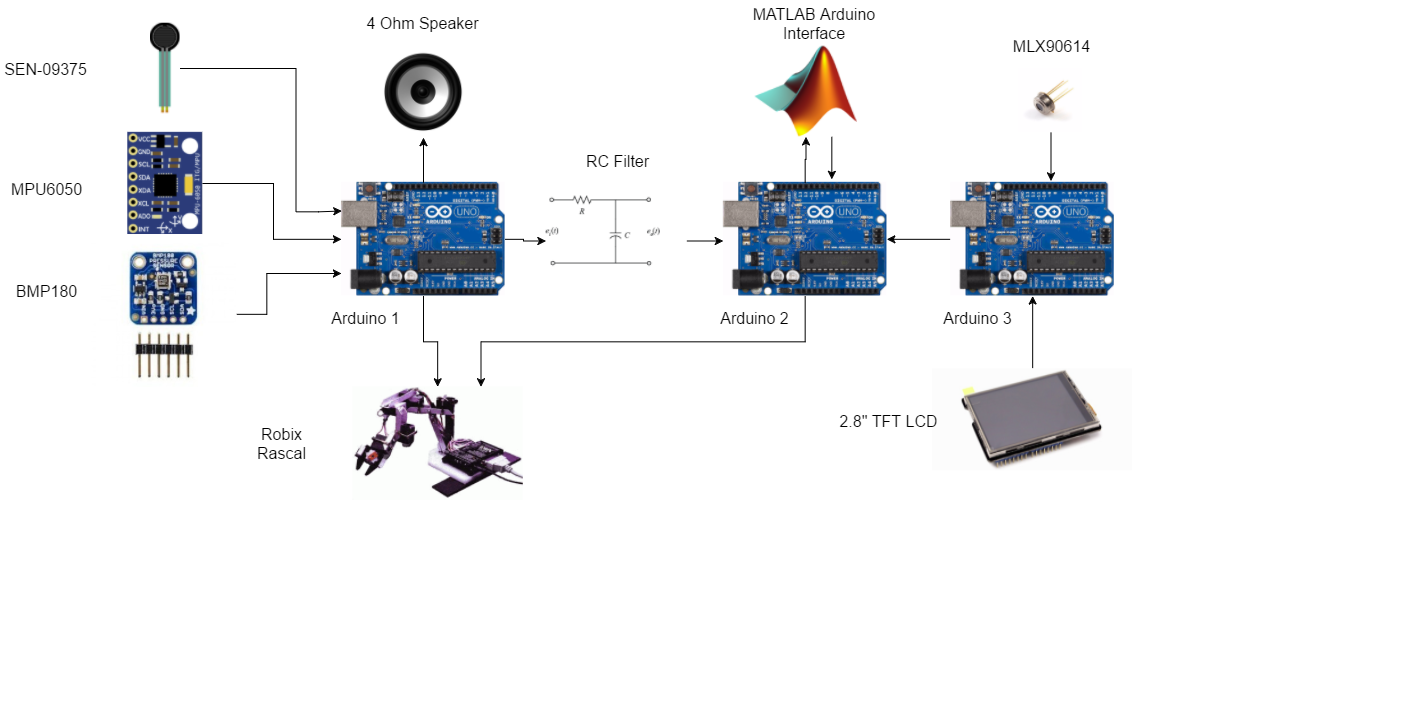

The diagram above was exported from draw.io. Its source (the exported page's mxGraphModel, read from the mxfile embedded in the PNG):
<mxGraphModel dx="1928" dy="322" grid="1" gridSize="10" guides="1" tooltips="1" connect="1" arrows="1" fold="1" page="1" pageScale="1" pageWidth="1100" pageHeight="850" background="#ffffff" math="0" shadow="0">
  <root>
    <mxCell id="0" />
    <mxCell id="1" parent="0" />
    <mxCell id="40" value="" style="group;fontSize=13;" vertex="1" connectable="0" parent="1">
      <mxGeometry x="-61" y="240" width="1412" height="710" as="geometry" />
    </mxCell>
    <mxCell id="2" value="" style="shape=image;verticalLabelPosition=bottom;labelBackgroundColor=#ffffff;verticalAlign=top;aspect=fixed;imageAspect=0;image=http://robotechshop.com/wp-content/uploads/2015/12/arduino_uno_large-comp.jpg;" vertex="1" parent="40">
      <mxGeometry x="722.8433734939758" y="181.81818181818184" width="163.63636363636365" height="113.63636363636364" as="geometry" />
    </mxCell>
    <mxCell id="21" style="edgeStyle=orthogonalEdgeStyle;rounded=0;html=1;exitX=0;exitY=0.5;entryX=1;entryY=0.5;jettySize=auto;orthogonalLoop=1;fontSize=11;" edge="1" parent="40" source="3" target="2">
      <mxGeometry relative="1" as="geometry" />
    </mxCell>
    <mxCell id="3" value="" style="shape=image;verticalLabelPosition=bottom;labelBackgroundColor=#ffffff;verticalAlign=top;aspect=fixed;imageAspect=0;image=http://robotechshop.com/wp-content/uploads/2015/12/arduino_uno_large-comp.jpg;" vertex="1" parent="40">
      <mxGeometry x="950.152610441767" y="181.81818181818184" width="163.63636363636365" height="113.63636363636364" as="geometry" />
    </mxCell>
    <mxCell id="18" style="edgeStyle=orthogonalEdgeStyle;rounded=0;html=1;exitX=1;exitY=0.5;jettySize=auto;orthogonalLoop=1;fontSize=11;" edge="1" parent="40" source="37" target="2">
      <mxGeometry relative="1" as="geometry">
        <Array as="points">
          <mxPoint x="731.9357429718875" y="240.90909090909093" />
        </Array>
      </mxGeometry>
    </mxCell>
    <mxCell id="4" value="" style="shape=image;verticalLabelPosition=bottom;labelBackgroundColor=#ffffff;verticalAlign=top;aspect=fixed;imageAspect=0;image=http://robotechshop.com/wp-content/uploads/2015/12/arduino_uno_large-comp.jpg;" vertex="1" parent="40">
      <mxGeometry x="340.96385542168673" y="181.81818181818184" width="163.63636363636365" height="113.63636363636364" as="geometry" />
    </mxCell>
    <mxCell id="13" style="edgeStyle=orthogonalEdgeStyle;rounded=0;html=1;exitX=1;exitY=0.5;entryX=0;entryY=0.25;jettySize=auto;orthogonalLoop=1;fontSize=11;" edge="1" parent="40" source="5" target="4">
      <mxGeometry relative="1" as="geometry">
        <Array as="points">
          <mxPoint x="295.5020080321285" y="68.18181818181819" />
          <mxPoint x="295.5020080321285" y="211.36363636363637" />
          <mxPoint x="318.2329317269076" y="211.36363636363637" />
        </Array>
      </mxGeometry>
    </mxCell>
    <mxCell id="5" value="" style="shape=image;verticalLabelPosition=bottom;labelBackgroundColor=#ffffff;verticalAlign=top;aspect=fixed;imageAspect=0;image=http://www.werkstattworkshop.com/sites/all/themes/media/parts/force_res.png;" vertex="1" parent="40">
      <mxGeometry x="150.02409638554215" y="22.72727272727273" width="29.545454545454547" height="90.90909090909092" as="geometry" />
    </mxCell>
    <mxCell id="14" style="edgeStyle=orthogonalEdgeStyle;rounded=0;html=1;exitX=1;exitY=0.5;jettySize=auto;orthogonalLoop=1;fontSize=11;" edge="1" parent="40" source="6" target="4">
      <mxGeometry relative="1" as="geometry">
        <mxPoint x="340.96385542168673" y="204.54545454545456" as="targetPoint" />
        <Array as="points">
          <mxPoint x="272.7710843373494" y="184.0909090909091" />
          <mxPoint x="272.7710843373494" y="238.63636363636365" />
        </Array>
      </mxGeometry>
    </mxCell>
    <mxCell id="6" value="" style="shape=image;verticalLabelPosition=bottom;labelBackgroundColor=#ffffff;verticalAlign=top;aspect=fixed;imageAspect=0;image=http://fritzing.org/media/fritzing-repo/projects/m/mpu-6050-board-gy-521-acelerometro-y-giroscopio/images/GY-521.png;" vertex="1" parent="40">
      <mxGeometry x="127.29317269076304" y="131.81818181818184" width="75" height="102.27272727272728" as="geometry" />
    </mxCell>
    <mxCell id="15" style="edgeStyle=orthogonalEdgeStyle;rounded=0;html=1;exitX=1;exitY=0.5;jettySize=auto;orthogonalLoop=1;fontSize=11;" edge="1" parent="40" source="7" target="4">
      <mxGeometry relative="1" as="geometry">
        <mxPoint x="315.9598393574297" y="272.72727272727275" as="targetPoint" />
        <Array as="points">
          <mxPoint x="265.95180722891564" y="313.6363636363637" />
          <mxPoint x="265.95180722891564" y="272.72727272727275" />
        </Array>
      </mxGeometry>
    </mxCell>
    <mxCell id="7" value="" style="shape=image;verticalLabelPosition=bottom;labelBackgroundColor=#ffffff;verticalAlign=top;aspect=fixed;imageAspect=0;image=https://4.imimg.com/data4/PH/YX/MY-8857053/bmp180-digital-barometric-highprecision-pressure-sensor-modu-250x250.jpg;" vertex="1" parent="40">
      <mxGeometry x="90.92369477911646" y="234.09090909090912" width="145.45454545454547" height="159.0909090909091" as="geometry" />
    </mxCell>
    <mxCell id="8" value="" style="shape=image;verticalLabelPosition=bottom;labelBackgroundColor=#ffffff;verticalAlign=top;aspect=fixed;imageAspect=0;image=http://pngimg.com/upload_small/audio_speakers/audio_speakers_PNG11162.png;" vertex="1" parent="40">
      <mxGeometry x="350.3293172690763" y="46.45454545454546" width="145.45454545454547" height="90.90909090909092" as="geometry" />
    </mxCell>
    <mxCell id="17" style="edgeStyle=orthogonalEdgeStyle;rounded=0;html=1;exitX=0.5;exitY=0;entryX=0.5;entryY=1;jettySize=auto;orthogonalLoop=1;fontSize=11;" edge="1" parent="40" source="4" target="8">
      <mxGeometry relative="1" as="geometry" />
    </mxCell>
    <mxCell id="9" value="" style="shape=image;verticalLabelPosition=bottom;labelBackgroundColor=#ffffff;verticalAlign=top;aspect=fixed;imageAspect=0;image=http://www.robotbooks.com/robix_arm.gif;" vertex="1" parent="40">
      <mxGeometry x="352.3293172690763" y="386.3636363636364" width="170.45454545454547" height="113.63636363636364" as="geometry" />
    </mxCell>
    <mxCell id="20" style="edgeStyle=orthogonalEdgeStyle;rounded=0;html=1;exitX=0.5;exitY=1;entryX=0.75;entryY=0;jettySize=auto;orthogonalLoop=1;fontSize=11;" edge="1" parent="40" source="2" target="9">
      <mxGeometry relative="1" as="geometry" />
    </mxCell>
    <mxCell id="19" style="edgeStyle=orthogonalEdgeStyle;rounded=0;html=1;exitX=0.5;exitY=1;entryX=0.5;entryY=0;jettySize=auto;orthogonalLoop=1;fontSize=11;" edge="1" parent="40" source="4" target="9">
      <mxGeometry relative="1" as="geometry" />
    </mxCell>
    <mxCell id="39" style="edgeStyle=orthogonalEdgeStyle;rounded=0;html=1;exitX=0.5;exitY=0;entryX=0.5;entryY=1;jettySize=auto;orthogonalLoop=1;fontSize=11;" edge="1" parent="40" source="11" target="3">
      <mxGeometry relative="1" as="geometry" />
    </mxCell>
    <mxCell id="11" value="" style="shape=image;verticalLabelPosition=bottom;labelBackgroundColor=#ffffff;verticalAlign=top;aspect=fixed;imageAspect=0;image=https://raw.githubusercontent.com/SeeedDocument/TFT_Touch_Shield_V2/master/images/main.jpg;" vertex="1" parent="40">
      <mxGeometry x="931.9678714859438" y="368.1818181818182" width="200.00000000000003" height="102.27272727272728" as="geometry" />
    </mxCell>
    <mxCell id="24" style="edgeStyle=orthogonalEdgeStyle;rounded=0;html=1;exitX=0.5;exitY=1;entryX=0.611;entryY=-0.013;entryPerimeter=0;jettySize=auto;orthogonalLoop=1;fontSize=11;" edge="1" parent="40" source="12" target="3">
      <mxGeometry relative="1" as="geometry" />
    </mxCell>
    <mxCell id="12" value="" style="shape=image;verticalLabelPosition=bottom;labelBackgroundColor=#ffffff;verticalAlign=top;aspect=fixed;imageAspect=0;image=https://developer.mbed.org/media/uploads/4180_1/_scaled_mlx90614.jpg;" vertex="1" parent="40">
      <mxGeometry x="1018.3453815261043" y="68.18181818181819" width="63.63636363636364" height="63.63636363636364" as="geometry" />
    </mxCell>
    <mxCell id="25" value="&lt;font style=&quot;font-size: 16px&quot;&gt;SEN-09375&lt;/font&gt;" style="text;html=1;strokeColor=none;fillColor=none;align=center;verticalAlign=middle;whiteSpace=wrap;fontSize=11;" vertex="1" parent="40">
      <mxGeometry y="45.45454545454546" width="90.92369477911646" height="45.45454545454546" as="geometry" />
    </mxCell>
    <mxCell id="26" value="&lt;font style=&quot;font-size: 16px&quot;&gt;BMP180&lt;/font&gt;" style="text;html=1;strokeColor=none;fillColor=none;align=center;verticalAlign=middle;whiteSpace=wrap;fontSize=11;" vertex="1" parent="40">
      <mxGeometry y="268.1818181818182" width="90.92369477911646" height="45.45454545454546" as="geometry" />
    </mxCell>
    <mxCell id="27" value="&lt;font style=&quot;font-size: 16px&quot;&gt;4 Ohm Speaker&lt;/font&gt;" style="text;html=1;strokeColor=none;fillColor=none;align=center;verticalAlign=middle;whiteSpace=wrap;fontSize=11;" vertex="1" parent="40">
      <mxGeometry x="361.4216867469879" width="122.74698795180723" height="45.45454545454546" as="geometry" />
    </mxCell>
    <mxCell id="28" value="&lt;font style=&quot;font-size: 16px&quot;&gt;Robix Rascal&lt;/font&gt;" style="text;html=1;strokeColor=none;fillColor=none;align=center;verticalAlign=middle;whiteSpace=wrap;fontSize=11;" vertex="1" parent="40">
      <mxGeometry x="236.4016064257028" y="420.4545454545455" width="90.92369477911646" height="45.45454545454546" as="geometry" />
    </mxCell>
    <mxCell id="29" value="&lt;font style=&quot;font-size: 16px&quot;&gt;MPU6050&lt;/font&gt;" style="text;html=1;strokeColor=none;fillColor=none;align=center;verticalAlign=middle;whiteSpace=wrap;fontSize=11;" vertex="1" parent="40">
      <mxGeometry y="165.90909090909093" width="90.92369477911646" height="45.45454545454546" as="geometry" />
    </mxCell>
    <mxCell id="30" value="&lt;font style=&quot;font-size: 16px&quot;&gt;MLX90614&lt;/font&gt;" style="text;html=1;strokeColor=none;fillColor=none;align=center;verticalAlign=middle;whiteSpace=wrap;fontSize=11;" vertex="1" parent="40">
      <mxGeometry x="988.7951807228915" y="22.72727272727273" width="122.74698795180723" height="45.45454545454546" as="geometry" />
    </mxCell>
    <mxCell id="31" value="&lt;font style=&quot;font-size: 16px&quot;&gt;2.8&quot; TFT LCD&lt;/font&gt;" style="text;html=1;strokeColor=none;fillColor=none;align=center;verticalAlign=middle;whiteSpace=wrap;fontSize=11;" vertex="1" parent="40">
      <mxGeometry x="827.4056224899598" y="397.72727272727275" width="122.74698795180723" height="45.45454545454546" as="geometry" />
    </mxCell>
    <mxCell id="34" style="edgeStyle=orthogonalEdgeStyle;rounded=0;html=1;exitX=0.75;exitY=1;entryX=0.661;entryY=-0.026;entryPerimeter=0;jettySize=auto;orthogonalLoop=1;fontSize=11;" edge="1" parent="40" source="32" target="2">
      <mxGeometry relative="1" as="geometry" />
    </mxCell>
    <mxCell id="32" value="" style="shape=image;verticalLabelPosition=bottom;labelBackgroundColor=#ffffff;verticalAlign=top;aspect=fixed;imageAspect=0;image=https://upload.wikimedia.org/wikipedia/commons/thumb/2/21/Matlab_Logo.png/668px-Matlab_Logo.png;" vertex="1" parent="40">
      <mxGeometry x="754.6666666666666" y="45.45454545454546" width="102.27272727272728" height="90.90909090909092" as="geometry" />
    </mxCell>
    <mxCell id="33" style="edgeStyle=orthogonalEdgeStyle;rounded=0;html=1;exitX=0.5;exitY=0;entryX=0.5;entryY=1;jettySize=auto;orthogonalLoop=1;fontSize=11;" edge="1" parent="40" source="2" target="32">
      <mxGeometry relative="1" as="geometry" />
    </mxCell>
    <mxCell id="36" value="&lt;font style=&quot;font-size: 16px&quot;&gt;MATLAB Arduino Interface&lt;/font&gt;" style="text;html=1;strokeColor=none;fillColor=none;align=center;verticalAlign=middle;whiteSpace=wrap;fontSize=11;" vertex="1" parent="40">
      <mxGeometry x="722.8433734939758" width="181.84738955823292" height="45.45454545454546" as="geometry" />
    </mxCell>
    <mxCell id="37" value="" style="shape=image;verticalLabelPosition=bottom;labelBackgroundColor=#ffffff;verticalAlign=top;aspect=fixed;imageAspect=0;image=http://ctms.engin.umich.edu/CTMS/Content/Activities/figures/RC.png;" vertex="1" parent="40">
      <mxGeometry x="545.5421686746988" y="195.45454545454547" width="140.90909090909093" height="90.90909090909092" as="geometry" />
    </mxCell>
    <mxCell id="38" style="edgeStyle=orthogonalEdgeStyle;rounded=0;html=1;exitX=1;exitY=0.5;jettySize=auto;orthogonalLoop=1;fontSize=11;" edge="1" parent="40" source="4">
      <mxGeometry relative="1" as="geometry">
        <mxPoint x="505.08112449799205" y="239.0909090909091" as="sourcePoint" />
        <mxPoint x="545.5421686746988" y="240.90909090909093" as="targetPoint" />
        <Array as="points">
          <mxPoint x="522.8112449799196" y="238.63636363636365" />
        </Array>
      </mxGeometry>
    </mxCell>
    <mxCell id="43" style="edgeStyle=orthogonalEdgeStyle;rounded=0;html=1;exitX=0.5;exitY=1;entryX=0.5;entryY=1;jettySize=auto;orthogonalLoop=1;fontSize=11;" edge="1" parent="40" source="25" target="25">
      <mxGeometry relative="1" as="geometry" />
    </mxCell>
    <mxCell id="79" value="&lt;font style=&quot;font-size: 16px&quot;&gt;RC Filter&lt;/font&gt;" style="text;html=1;strokeColor=none;fillColor=none;align=center;verticalAlign=middle;whiteSpace=wrap;fontSize=11;" vertex="1" parent="40">
      <mxGeometry x="554.7951807228915" y="137.72727272727275" width="122.74698795180723" height="45.45454545454546" as="geometry" />
    </mxCell>
    <mxCell id="116" value="&lt;font style=&quot;font-size: 16px&quot;&gt;Arduino 1&lt;/font&gt;" style="text;html=1;strokeColor=none;fillColor=none;align=center;verticalAlign=middle;whiteSpace=wrap;fontSize=11;" vertex="1" parent="40">
      <mxGeometry x="320" y="295.18181818181824" width="90.92369477911646" height="45.45454545454546" as="geometry" />
    </mxCell>
    <mxCell id="117" value="&lt;font style=&quot;font-size: 16px&quot;&gt;Arduino 2&lt;/font&gt;" style="text;html=1;strokeColor=none;fillColor=none;align=center;verticalAlign=middle;whiteSpace=wrap;fontSize=11;" vertex="1" parent="40">
      <mxGeometry x="709" y="295.18181818181824" width="90.92369477911646" height="45.45454545454546" as="geometry" />
    </mxCell>
    <mxCell id="118" value="&lt;font style=&quot;font-size: 16px&quot;&gt;Arduino 3&lt;/font&gt;" style="text;html=1;strokeColor=none;fillColor=none;align=center;verticalAlign=middle;whiteSpace=wrap;fontSize=11;" vertex="1" parent="40">
      <mxGeometry x="932" y="295.18181818181824" width="90.92369477911646" height="45.45454545454546" as="geometry" />
    </mxCell>
  </root>
</mxGraphModel>